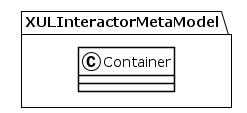

The diagram above was rendered by PlantUML. Its source (embedded in the PNG):
@startuml
!theme plain
package XULInteractorMetaModel {
class Container {
}
}
@enduml